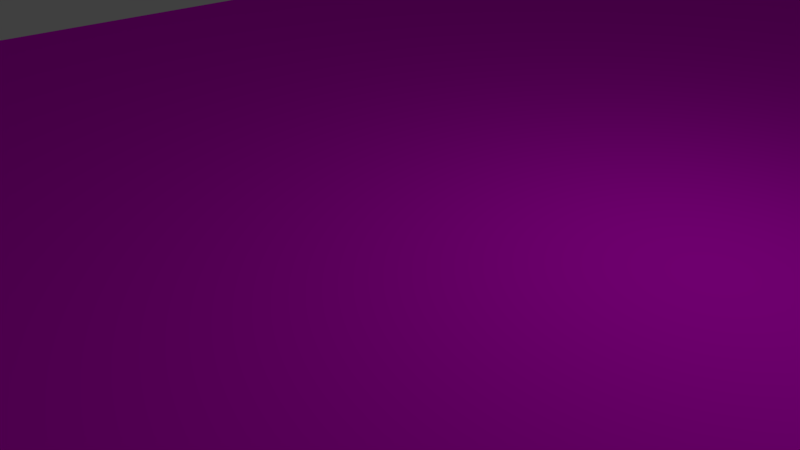 # Source: road_-_Copy.blend  (saved by Blender 2.79.0; exported with 4.5.12 LTS)
import bpy
from mathutils import Matrix  # noqa: F401  (used for matrix-valued properties, if any)

bpy.ops.wm.read_factory_settings(use_empty=True)
scene = bpy.context.scene
scene.name = 'Scene'

# ---- collections
col_collection_1 = bpy.data.collections.new('Collection 1'); scene.collection.children.link(col_collection_1)

# ---- images (referenced by path relative to the original .blend; pixels are not part of the script)
import os
ASSET_DIR = os.environ.get("B2B_ASSET_DIR", "")  # directory of the original .blend (textures are referenced by path, not embedded)
HERE = os.path.dirname(os.path.abspath(__file__))  # packed textures are extracted next to this script under _unpacked/

def load_image(name, relpath, width, height, colorspace="sRGB"):
    """Load a texture the original file referenced (path relative to the .blend, or extracted next to this script)."""
    p = next((c for c in (os.path.join(HERE, relpath), os.path.join(ASSET_DIR, relpath)) if relpath and os.path.exists(c)), "")
    if p:
        img = bpy.data.images.load(p, check_existing=True)
        img.name = name
    else:  # same state as the original file: an image datablock whose file is absent (Cycles renders it pink)
        img = bpy.data.images.new(name, width, height)
        img.source = "FILE"
        img.filepath = "//" + (relpath or name)
    img.colorspace_settings.name = colorspace
    return img
img_images_jpg = load_image('images.jpg', 'images.jpg', 1024, 1024, 'sRGB')

# ---- materials (node trees are filled in below, after node groups)
mat_material_004 = bpy.data.materials.new('Material.004')
mat_material_004.alpha_threshold = 0.0
mat_material_004.roughness = 0.5

# ---- material node trees
mat_material_004.use_nodes = True; mat_material_004.node_tree.nodes.clear()
_N = mat_material_004.node_tree.nodes; _L = mat_material_004.node_tree.links
n0 = _N.new('ShaderNodeOutputMaterial'); n0.name = 'Material Output'; n0.location = (300, 300)
n1 = _N.new('ShaderNodeBsdfDiffuse'); n1.name = 'Diffuse BSDF'; n1.location = (10, 300)
n2 = _N.new('ShaderNodeTexImage'); n2.name = 'Image Texture'; n2.location = (-225, 280)
n2.width = 140
n2.image = img_images_jpg
_L.new(n1.outputs[0], n0.inputs[0])
_L.new(n2.outputs[0], n1.inputs[0])
n0.is_active_output = True

# ---- world
world_world = bpy.data.worlds.new('World'); scene.world = world_world
world_world.color = (0.05088, 0.05088, 0.05088)
world_world.use_sun_shadow = False
world_world.sun_shadow_jitter_overblur = 0.0
world_world.cycles.sampling_method = 'MANUAL'

# ---- cameras
cam_camera = bpy.data.cameras.new('Camera')
cam_camera.clip_end = 100.0
cam_camera.lens = 35.0
cam_camera.sensor_width = 32.0
cam_camera.sensor_height = 18.0
cam_camera.ortho_scale = 7.314
cam_camera.dof.focus_distance = 0.0

# ---- lights
light_lamp = bpy.data.lights.new('Lamp', 'POINT')
light_lamp.transmission_factor = 0.0
light_lamp.cutoff_distance = 30.0
light_lamp.energy = 100.0
light_lamp.shadow_buffer_clip_start = 1.001
light_lamp.shadow_soft_size = 0.1
light_lamp.shadow_maximum_resolution = 0.006
light_lamp.use_absolute_resolution = True

# ---- meshes
me_cube = bpy.data.meshes.new('Cube')
me_cube.from_pydata([(1.0, 1.0, -1.0), (1.0, -1.0, -1.0), (-1.0, -1.0, -1.0), (-1.0, 1.0, -1.0), (1.0, 1.0, 1.0), (1.0, -1.0, 1.0), (-1.0, -1.0, 1.0), (-1.0, 1.0, 1.0), (-1.0, 1.788e-07, 1.0), (-1.0, 2.98e-07, -1.0), (1.0, -5.364e-07, 1.0), (1.0, -5.96e-08, -1.0)], [], [(8, 7, 3, 9), (0, 3, 7, 4), (5, 6, 2, 1), (5, 1, 11, 10), (6, 8, 9, 2), (10, 11, 0, 4), (8, 6, 5, 10), (11, 9, 3, 0), (1, 2, 9, 11), (7, 8, 10, 4)])
_uv = me_cube.uv_layers.new(name='UVMap')
_uv.uv.foreach_set('vector', [0.4731, 0.0, 0.05882, 0.0, 0.05882, 0.3643, 0.4731, 0.3643, 0.9361, 0.3875, 0.06144, 0.3875, 0.06144, 5.77e-05, 0.9361, 5.743e-05, 0.0, 0.0, 0.0, 0.0, 0.0, 0.0, 0.0, 0.0, 0.0, 0.0, 0.0, 0.0, 0.0, 0.0, 0.0, 0.0, 0.477, 0.3876, 0.05886, 0.3876, 0.05886, 4.061e-05, 0.477, 4.067e-05, 0.0, 0.0, 0.0, 0.0, 0.0, 0.0, 0.0, 0.0, 8.132e-05, 0.2752, 8.094e-05, 1.0, 1.0, 0.9923, 1.0, 0.2752, 0.0, 0.0, 0.0, 0.0, 0.0, 0.0, 0.0, 0.0, 0.0, 0.0, 0.0, 0.0, 0.0, 0.0, 0.0, 0.0, 8.171e-05, 0.9999, 8.132e-05, 0.2364, 1.0, 0.2364, 0.9998, 1.008])
me_cube.materials.append(mat_material_004)
me_cube.use_remesh_preserve_volume = False
me_cube.use_remesh_preserve_attributes = False
me_cube.use_mirror_vertex_groups = False
me_cube.update()

# ---- objects
ob_cube = bpy.data.objects.new('Cube', me_cube)
ob_lamp = bpy.data.objects.new('Lamp', light_lamp)
ob_camera = bpy.data.objects.new('Camera', cam_camera)

# ---- transforms, parenting, visibility, modifiers, constraints
ob_cube.location = (0.0, 0.0, 0.0)
ob_cube.scale = (10.0, 15.0, 1.0)
ob_cube.lock_rotations_4d = False
ob_cube.empty_display_type = 'ARROWS'
ob_cube.lineart.crease_threshold = 0.0
ob_lamp.location = (4.076, 1.005, 5.904)
ob_lamp.rotation_euler = (0.6503, 0.05522, 1.866)
ob_lamp.lock_rotations_4d = False
ob_lamp.empty_display_type = 'ARROWS'
ob_lamp.color = (0.0, 0.0, 0.0, 0.0)
ob_lamp.lineart.crease_threshold = 0.0
ob_camera.location = (7.481, -6.508, 5.344)
ob_camera.rotation_euler = (1.109, 0.0, 0.8149)
ob_camera.lock_rotations_4d = False
ob_camera.empty_display_type = 'ARROWS'
ob_camera.color = (0.0, 0.0, 0.0, 0.0)
ob_camera.display_type = 'WIRE'
ob_camera.lineart.crease_threshold = 0.0

# ---- collection membership
col_collection_1.objects.link(ob_cube)
col_collection_1.objects.link(ob_lamp)
col_collection_1.objects.link(ob_camera)

# ---- scene / render settings (as saved in the file)
scene.camera = ob_camera
scene.frame_start = 1; scene.frame_end = 250; scene.frame_set(1)
scene.render.engine = 'CYCLES'
scene.render.resolution_percentage = 50
scene.render.dither_intensity = 0.0
scene.cycles.use_denoising = False
scene.cycles.samples = 128
scene.cycles.sampling_pattern = 'TABULATED_SOBOL'
scene.cycles.use_adaptive_sampling = False
scene.cycles.use_light_tree = False
scene.cycles.blur_glossy = 0.0
scene.cycles.sample_clamp_indirect = 0.0
scene.view_settings.view_transform = 'Standard'
bpy.context.view_layer.update()
